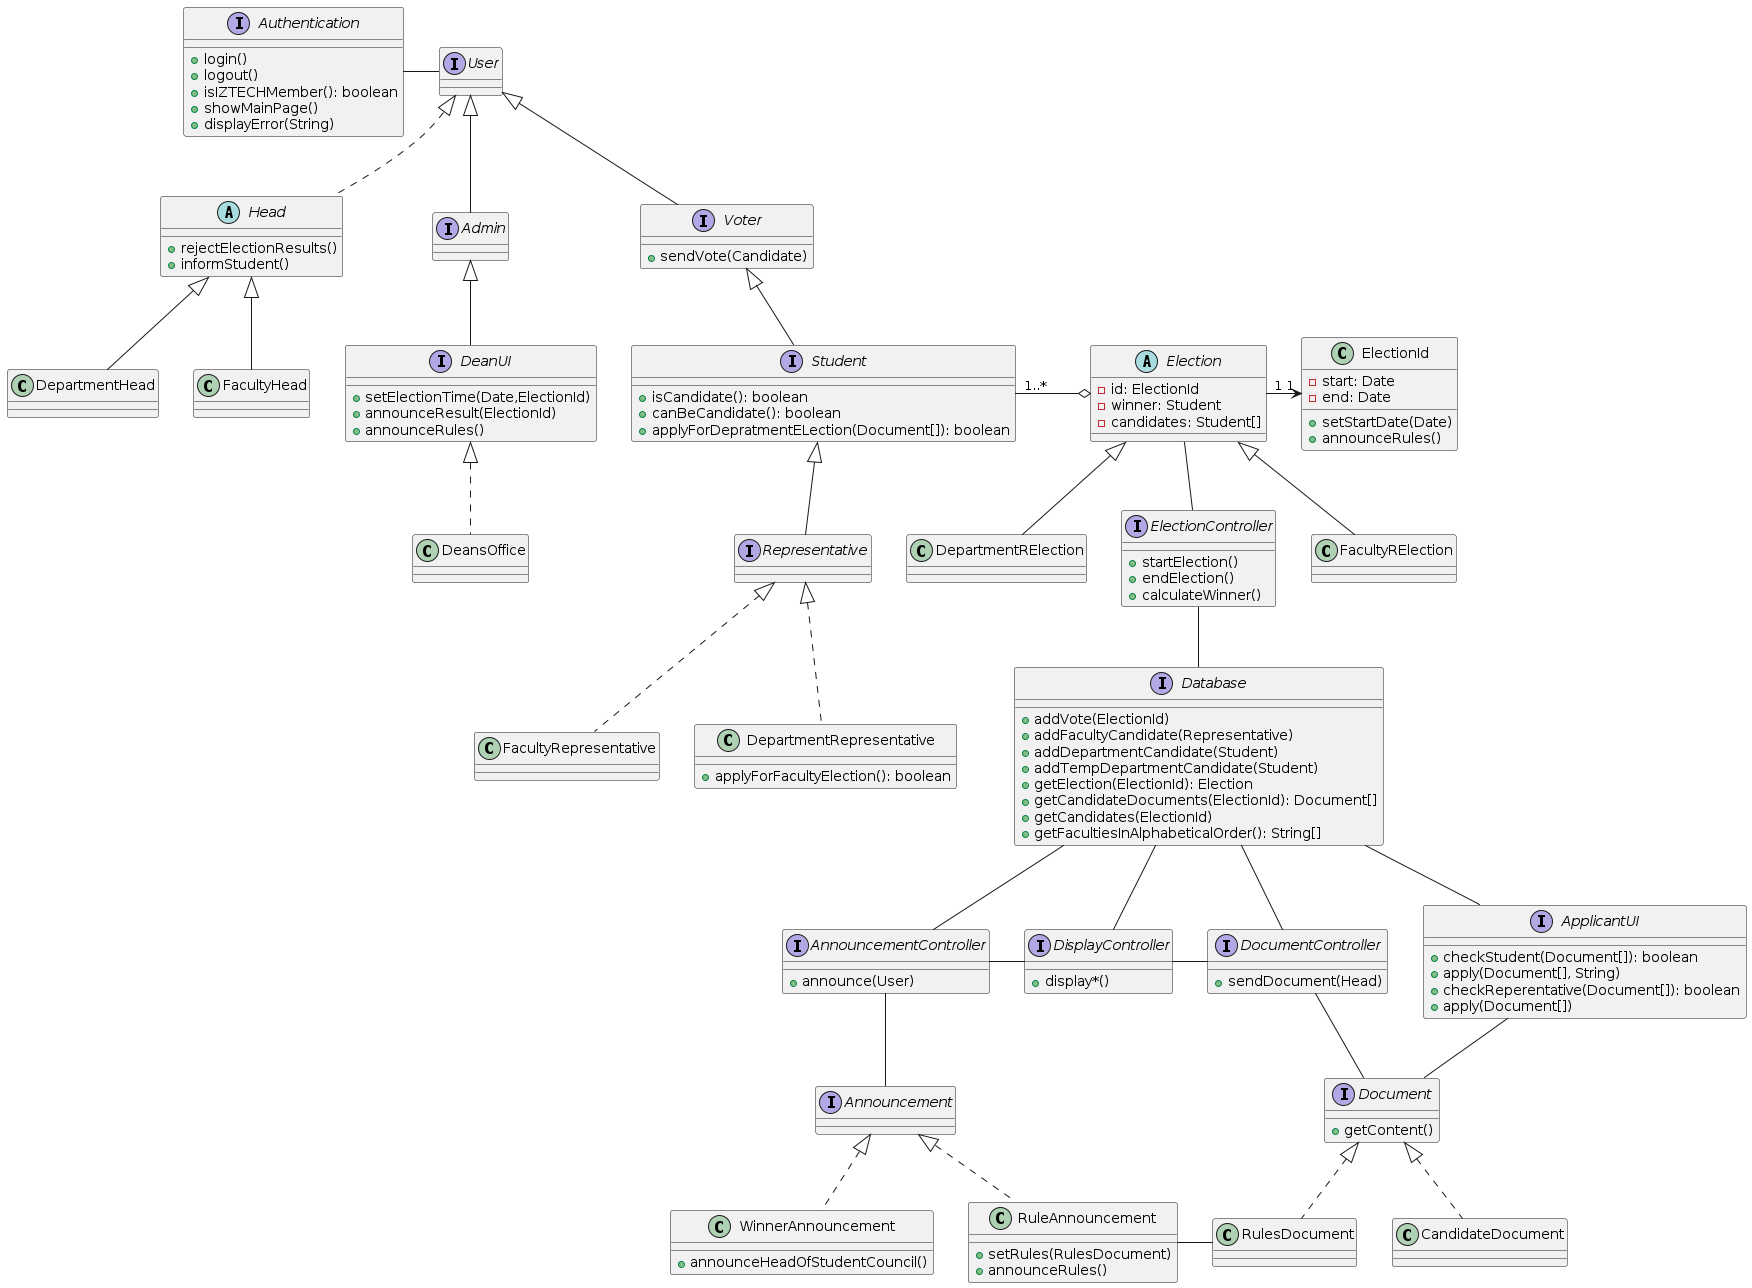

The diagram above was rendered by PlantUML. Its source (embedded in the PNG):
@startuml

interface Authentication {
    +login()
    +logout()
    +isIZTECHMember(): boolean
    +showMainPage()
    +displayError(String)
}

interface Database {
    +addVote(ElectionId)
    +addFacultyCandidate(Representative)
    +addDepartmentCandidate(Student)
    +addTempDepartmentCandidate(Student)
    +getElection(ElectionId): Election
    +getCandidateDocuments(ElectionId): Document[]
    +getCandidates(ElectionId)
    +getFacultiesInAlphabeticalOrder(): String[]
    
}

interface Announcement{

}

interface ElectionController {
    + startElection()
    + endElection()
    + calculateWinner()
}
interface DisplayController {
	+ display*()
}
interface AnnouncementController {
	+ announce(User)
}

interface DocumentController {
    +sendDocument(Head)
}


interface Document {
    +getContent()
}

abstract class Head implements User {
    +rejectElectionResults()
    +informStudent()
}

interface User {
}

interface Admin extends User 

interface Student extends Voter {
    +isCandidate(): boolean
    +canBeCandidate(): boolean
    +applyForDepratmentELection(Document[]): boolean
}

interface ApplicantUI {
	+checkStudent(Document[]): boolean
	+apply(Document[], String)
	+checkReperentative(Document[]): boolean
	+apply(Document[])
}


interface Representative extends Student

class FacultyRepresentative implements Representative

class DepartmentRepresentative implements Representative {
    +applyForFacultyElection(): boolean
}

interface Voter extends User {
    + sendVote(Candidate)
}
 interface DeanUI extends Admin {
    + setElectionTime(Date,ElectionId)
    + announceResult(ElectionId)
    + announceRules()
 }

class DeansOffice implements DeanUI 

class DepartmentHead extends Head

class FacultyHead extends Head

class WinnerAnnouncement implements Announcement {
	+announceHeadOfStudentCouncil()
}

class RuleAnnouncement implements Announcement {
	+ setRules(RulesDocument)
	+ announceRules()
}

class RulesDocument implements Document 

class CandidateDocument implements Document

abstract class Election {
    - id: ElectionId
    - winner: Student
    - candidates: Student[]
}

class FacultyRElection extends Election

class DepartmentRElection extends Election

class ElectionId {
    -start: Date
    -end: Date
    +setStartDate(Date)
    +announceRules()
}



' Relations
Election "1" -right-> "1" ElectionId
Election -- ElectionController
Student"1..*" -right-o Election
RuleAnnouncement -right- RulesDocument

AnnouncementController -down- Announcement
DocumentController -- Document
Database -- DocumentController
ElectionController -- Database 
User -left- Authentication
DisplayController -up- Database
AnnouncementController -up- Database
DisplayController -left- AnnouncementController
DisplayController -right- DocumentController
ApplicantUI -left-Database
ApplicantUI -- Document

@enduml